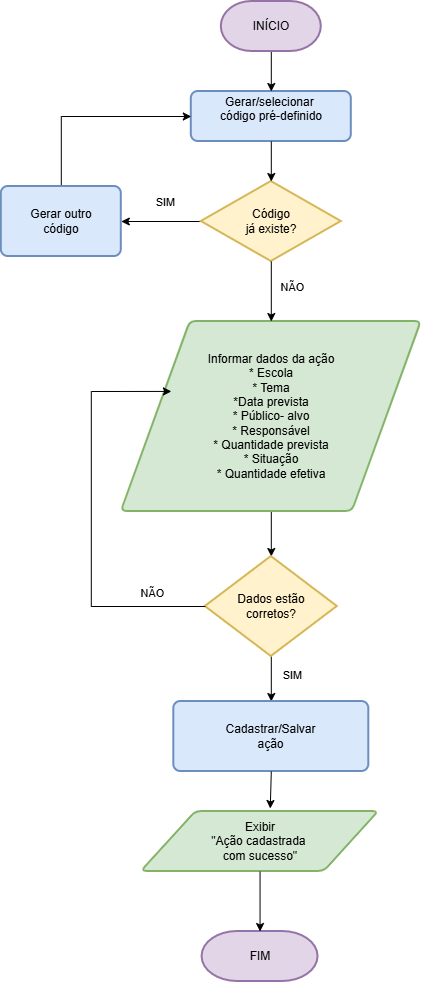

The diagram above was exported from draw.io. Its source (the exported page's mxGraphModel, read from the mxfile embedded in the PNG):
<mxGraphModel dx="2150" dy="1023" grid="1" gridSize="10" guides="1" tooltips="1" connect="1" arrows="1" fold="1" page="1" pageScale="1" pageWidth="827" pageHeight="1169" math="0" shadow="0">
  <root>
    <mxCell id="0" />
    <mxCell id="1" parent="0" />
    <mxCell id="BXFs8tqu2kOphh8yTPHu-6" parent="1" style="rounded=1;whiteSpace=wrap;html=1;absoluteArcSize=1;arcSize=14;strokeWidth=2;fillColor=#dae8fc;strokeColor=#6c8ebf;" value="Gerar/selecionar&amp;nbsp;&lt;div&gt;código pré-definido&lt;br&gt;&lt;div&gt;&lt;br&gt;&lt;/div&gt;&lt;/div&gt;" vertex="1">
      <mxGeometry height="50" width="160" x="300" y="120" as="geometry" />
    </mxCell>
    <mxCell id="BXFs8tqu2kOphh8yTPHu-12" edge="1" parent="1" source="BXFs8tqu2kOphh8yTPHu-8" style="edgeStyle=orthogonalEdgeStyle;rounded=0;orthogonalLoop=1;jettySize=auto;html=1;exitX=0;exitY=0.5;exitDx=0;exitDy=0;exitPerimeter=0;entryX=1;entryY=0.5;entryDx=0;entryDy=0;" target="BXFs8tqu2kOphh8yTPHu-11">
      <mxGeometry relative="1" as="geometry" />
    </mxCell>
    <mxCell id="BXFs8tqu2kOphh8yTPHu-16" connectable="0" parent="BXFs8tqu2kOphh8yTPHu-12" style="edgeLabel;html=1;align=center;verticalAlign=middle;resizable=0;points=[];" value="SIM" vertex="1">
      <mxGeometry relative="1" x="-0.075" y="-3" as="geometry">
        <mxPoint y="-17" as="offset" />
      </mxGeometry>
    </mxCell>
    <mxCell id="BXFs8tqu2kOphh8yTPHu-8" parent="1" style="strokeWidth=2;html=1;shape=mxgraph.flowchart.decision;whiteSpace=wrap;fillColor=#fff2cc;strokeColor=#d6b656;" value="Código&lt;div&gt;já existe?&lt;/div&gt;" vertex="1">
      <mxGeometry height="80" width="140" x="310" y="210" as="geometry" />
    </mxCell>
    <mxCell id="BXFs8tqu2kOphh8yTPHu-9" edge="1" parent="1" source="BXFs8tqu2kOphh8yTPHu-6" style="edgeStyle=orthogonalEdgeStyle;rounded=0;orthogonalLoop=1;jettySize=auto;html=1;exitX=0.5;exitY=1;exitDx=0;exitDy=0;entryX=0.5;entryY=0;entryDx=0;entryDy=0;entryPerimeter=0;" target="BXFs8tqu2kOphh8yTPHu-8">
      <mxGeometry relative="1" as="geometry" />
    </mxCell>
    <mxCell id="BXFs8tqu2kOphh8yTPHu-15" edge="1" parent="1" source="BXFs8tqu2kOphh8yTPHu-11" style="edgeStyle=orthogonalEdgeStyle;rounded=0;orthogonalLoop=1;jettySize=auto;html=1;exitX=0.5;exitY=0;exitDx=0;exitDy=0;entryX=0;entryY=0.5;entryDx=0;entryDy=0;" target="BXFs8tqu2kOphh8yTPHu-6">
      <mxGeometry relative="1" as="geometry" />
    </mxCell>
    <mxCell id="BXFs8tqu2kOphh8yTPHu-11" parent="1" style="rounded=1;whiteSpace=wrap;html=1;absoluteArcSize=1;arcSize=14;strokeWidth=2;fillColor=#dae8fc;strokeColor=#6c8ebf;" value="Gerar outro&lt;div&gt;código&lt;/div&gt;" vertex="1">
      <mxGeometry height="70" width="120" x="110" y="215" as="geometry" />
    </mxCell>
    <mxCell id="BXFs8tqu2kOphh8yTPHu-23" edge="1" parent="1" source="BXFs8tqu2kOphh8yTPHu-17" style="edgeStyle=orthogonalEdgeStyle;rounded=0;orthogonalLoop=1;jettySize=auto;html=1;exitX=0.5;exitY=1;exitDx=0;exitDy=0;" target="BXFs8tqu2kOphh8yTPHu-22">
      <mxGeometry relative="1" as="geometry" />
    </mxCell>
    <mxCell id="BXFs8tqu2kOphh8yTPHu-25" connectable="0" parent="BXFs8tqu2kOphh8yTPHu-23" style="edgeLabel;html=1;align=center;verticalAlign=middle;resizable=0;points=[];" value="NÃO" vertex="1">
      <mxGeometry relative="1" x="0.2889" y="4" as="geometry">
        <mxPoint x="-124" y="51" as="offset" />
      </mxGeometry>
    </mxCell>
    <mxCell id="BXFs8tqu2kOphh8yTPHu-17" parent="1" style="shape=parallelogram;html=1;strokeWidth=2;perimeter=parallelogramPerimeter;whiteSpace=wrap;rounded=1;arcSize=12;size=0.23;fillColor=#d5e8d4;strokeColor=#82b366;" value="&lt;div&gt;&lt;br&gt;&lt;/div&gt;&lt;div&gt;Informar dados da ação&lt;/div&gt;&lt;div&gt;&lt;span style=&quot;background-color: transparent; color: light-dark(rgb(0, 0, 0), rgb(255, 255, 255));&quot;&gt;* Escola&lt;/span&gt;&lt;/div&gt;&lt;div&gt;* Tema&lt;/div&gt;&lt;div&gt;*Data prevista&lt;/div&gt;&lt;div&gt;* Público- alvo&lt;/div&gt;&lt;div&gt;* Responsável&lt;/div&gt;&lt;div&gt;* Quantidade prevista&lt;/div&gt;&lt;div&gt;* Situação&lt;/div&gt;&lt;div&gt;* Quantidade efetiva&lt;/div&gt;&lt;div&gt;&lt;br&gt;&lt;/div&gt;" vertex="1">
      <mxGeometry height="190" width="300" x="230" y="350" as="geometry" />
    </mxCell>
    <mxCell id="BXFs8tqu2kOphh8yTPHu-20" edge="1" parent="1" source="BXFs8tqu2kOphh8yTPHu-8" style="edgeStyle=orthogonalEdgeStyle;rounded=0;orthogonalLoop=1;jettySize=auto;html=1;exitX=0.5;exitY=1;exitDx=0;exitDy=0;exitPerimeter=0;entryX=0.5;entryY=0;entryDx=0;entryDy=0;" target="BXFs8tqu2kOphh8yTPHu-17">
      <mxGeometry relative="1" as="geometry" />
    </mxCell>
    <mxCell id="BXFs8tqu2kOphh8yTPHu-21" connectable="0" parent="BXFs8tqu2kOphh8yTPHu-20" style="edgeLabel;html=1;align=center;verticalAlign=middle;resizable=0;points=[];" value="NÃO" vertex="1">
      <mxGeometry relative="1" x="-0.1348" y="-1" as="geometry">
        <mxPoint x="21" as="offset" />
      </mxGeometry>
    </mxCell>
    <mxCell id="BXFs8tqu2kOphh8yTPHu-27" edge="1" parent="1" source="BXFs8tqu2kOphh8yTPHu-22" style="edgeStyle=orthogonalEdgeStyle;rounded=0;orthogonalLoop=1;jettySize=auto;html=1;exitX=0.5;exitY=1;exitDx=0;exitDy=0;exitPerimeter=0;entryX=0.5;entryY=0;entryDx=0;entryDy=0;" target="BXFs8tqu2kOphh8yTPHu-26">
      <mxGeometry relative="1" as="geometry" />
    </mxCell>
    <mxCell id="BXFs8tqu2kOphh8yTPHu-28" connectable="0" parent="BXFs8tqu2kOphh8yTPHu-27" style="edgeLabel;html=1;align=center;verticalAlign=middle;resizable=0;points=[];" value="SIM" vertex="1">
      <mxGeometry relative="1" x="-0.2" y="-1" as="geometry">
        <mxPoint x="21" as="offset" />
      </mxGeometry>
    </mxCell>
    <mxCell id="BXFs8tqu2kOphh8yTPHu-22" parent="1" style="strokeWidth=2;html=1;shape=mxgraph.flowchart.decision;whiteSpace=wrap;fillColor=#fff2cc;strokeColor=#d6b656;" value="Dados estão&lt;div&gt;corretos?&lt;/div&gt;" vertex="1">
      <mxGeometry height="100" width="132" x="314" y="585" as="geometry" />
    </mxCell>
    <mxCell id="BXFs8tqu2kOphh8yTPHu-24" edge="1" parent="1" style="edgeStyle=orthogonalEdgeStyle;rounded=0;orthogonalLoop=1;jettySize=auto;html=1;exitX=0;exitY=0.5;exitDx=0;exitDy=0;exitPerimeter=0;entryX=0.167;entryY=0.368;entryDx=0;entryDy=0;entryPerimeter=0;" target="BXFs8tqu2kOphh8yTPHu-17">
      <mxGeometry relative="1" as="geometry">
        <Array as="points">
          <mxPoint x="199.9" y="635" />
          <mxPoint x="199.9" y="419.9" />
        </Array>
        <mxPoint x="314" y="635" as="sourcePoint" />
        <mxPoint x="269.9000000000001" y="419.91999999999996" as="targetPoint" />
      </mxGeometry>
    </mxCell>
    <mxCell id="BXFs8tqu2kOphh8yTPHu-26" parent="1" style="rounded=1;whiteSpace=wrap;html=1;absoluteArcSize=1;arcSize=14;strokeWidth=2;fillColor=#dae8fc;strokeColor=#6c8ebf;" value="Cadastrar/Salvar&lt;div&gt;ação&lt;/div&gt;" vertex="1">
      <mxGeometry height="70" width="195" x="282.5" y="730" as="geometry" />
    </mxCell>
    <mxCell id="BXFs8tqu2kOphh8yTPHu-29" parent="1" style="shape=parallelogram;html=1;strokeWidth=2;perimeter=parallelogramPerimeter;whiteSpace=wrap;rounded=1;arcSize=12;size=0.23;fillColor=#d5e8d4;strokeColor=#82b366;" value="Exibir&lt;div&gt;&quot;Ação cadastrada&amp;nbsp;&lt;/div&gt;&lt;div&gt;com sucesso&quot;&lt;/div&gt;" vertex="1">
      <mxGeometry height="60" width="237.5" x="250" y="840" as="geometry" />
    </mxCell>
    <mxCell id="BXFs8tqu2kOphh8yTPHu-34" edge="1" parent="1" source="BXFs8tqu2kOphh8yTPHu-26" style="edgeStyle=orthogonalEdgeStyle;rounded=0;orthogonalLoop=1;jettySize=auto;html=1;exitX=0.5;exitY=1;exitDx=0;exitDy=0;entryX=0.543;entryY=-0.05;entryDx=0;entryDy=0;entryPerimeter=0;" target="BXFs8tqu2kOphh8yTPHu-29">
      <mxGeometry relative="1" as="geometry" />
    </mxCell>
    <mxCell id="BXFs8tqu2kOphh8yTPHu-36" parent="1" style="strokeWidth=2;html=1;shape=mxgraph.flowchart.terminator;whiteSpace=wrap;fillColor=#e1d5e7;strokeColor=#9673a6;" value="FIM" vertex="1">
      <mxGeometry height="50" width="116" x="310.75" y="960" as="geometry" />
    </mxCell>
    <mxCell id="BXFs8tqu2kOphh8yTPHu-37" edge="1" parent="1" source="BXFs8tqu2kOphh8yTPHu-29" style="edgeStyle=orthogonalEdgeStyle;rounded=0;orthogonalLoop=1;jettySize=auto;html=1;exitX=0.5;exitY=1;exitDx=0;exitDy=0;entryX=0.5;entryY=0;entryDx=0;entryDy=0;entryPerimeter=0;" target="BXFs8tqu2kOphh8yTPHu-36">
      <mxGeometry relative="1" as="geometry" />
    </mxCell>
    <mxCell id="BXFs8tqu2kOphh8yTPHu-39" edge="1" parent="1" source="BXFs8tqu2kOphh8yTPHu-38" style="edgeStyle=orthogonalEdgeStyle;rounded=0;orthogonalLoop=1;jettySize=auto;html=1;exitX=0.5;exitY=1;exitDx=0;exitDy=0;exitPerimeter=0;" target="BXFs8tqu2kOphh8yTPHu-6">
      <mxGeometry relative="1" as="geometry" />
    </mxCell>
    <mxCell id="BXFs8tqu2kOphh8yTPHu-38" parent="1" style="strokeWidth=2;html=1;shape=mxgraph.flowchart.terminator;whiteSpace=wrap;fillColor=#e1d5e7;strokeColor=#9673a6;" value="INÍCIO" vertex="1">
      <mxGeometry height="50" width="100" x="330" y="30" as="geometry" />
    </mxCell>
  </root>
</mxGraphModel>